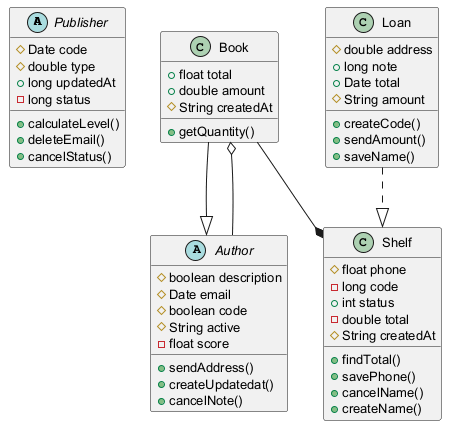

The diagram above was rendered by PlantUML. Its source (embedded in the PNG):
@startuml
skinparam defaultFontSize 13
abstract class Publisher {
  #Date code
  #double type
  +long updatedAt
  -long status
  +calculateLevel()
  +deleteEmail()
  +cancelStatus()
}
class Book {
  +float total
  +double amount
  #String createdAt
  +getQuantity()
}
class Loan {
  #double address
  +long note
  +Date total
  #String amount
  +createCode()
  +sendAmount()
  +saveName()
}
abstract class Author {
  #boolean description
  #Date email
  #boolean code
  #String active
  -float score
  +sendAddress()
  +createUpdatedat()
  +cancelNote()
}
class Shelf {
  #float phone
  -long code
  +int status
  -double total
  #String createdAt
  +findTotal()
  +savePhone()
  +cancelName()
  +createName()
}
Book --* Shelf
Book --|> Author
Author --o Book
Loan ..|> Shelf
@enduml